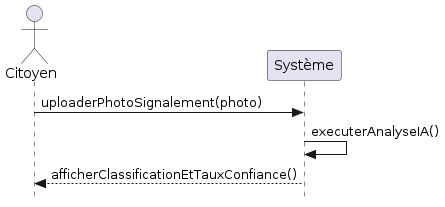

The diagram above was rendered by PlantUML. Its source (embedded in the PNG):
@startuml
skinparam style strictuml
actor "Citoyen" as Citizen
participant "Système" as System

Citizen -> System : uploaderPhotoSignalement(photo)
System -> System : executerAnalyseIA()
System --> Citizen : afficherClassificationEtTauxConfiance()
@enduml